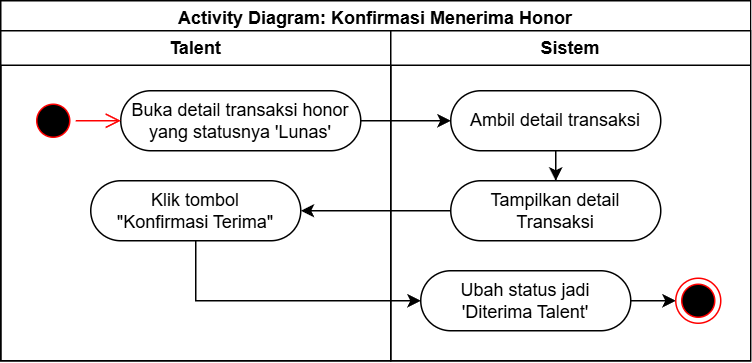

The diagram above was exported from draw.io. Its source (the exported page's mxGraphModel, read from the mxfile embedded in the PNG):
<mxGraphModel dx="8527" dy="3460" grid="1" gridSize="10" guides="1" tooltips="1" connect="1" arrows="1" fold="1" page="1" pageScale="1" pageWidth="850" pageHeight="1100" math="0" shadow="0">
  <root>
    <mxCell id="0" />
    <mxCell id="1" parent="0" />
    <mxCell id="2" value="Activity Diagram: Konfirmasi Menerima Honor" style="swimlane;whiteSpace=wrap;html=1;" vertex="1" parent="1">
      <mxGeometry x="-3440" y="5880" width="500" height="240" as="geometry">
        <mxRectangle x="750" y="600" width="170" height="30" as="alternateBounds" />
      </mxGeometry>
    </mxCell>
    <mxCell id="3" value="Talent" style="swimlane;whiteSpace=wrap;html=1;" vertex="1" parent="2">
      <mxGeometry y="20" width="260" height="220" as="geometry" />
    </mxCell>
    <mxCell id="4" value="Buka detail transaksi honor yang statusnya 'Lunas'" style="rounded=1;whiteSpace=wrap;html=1;arcSize=50;" vertex="1" parent="3">
      <mxGeometry x="80" y="40" width="160" height="40" as="geometry" />
    </mxCell>
    <mxCell id="5" value="" style="ellipse;html=1;shape=startState;fillColor=#000000;strokeColor=#ff0000;" vertex="1" parent="3">
      <mxGeometry x="20" y="45" width="30" height="30" as="geometry" />
    </mxCell>
    <mxCell id="6" value="" style="edgeStyle=orthogonalEdgeStyle;html=1;verticalAlign=bottom;endArrow=open;endSize=8;strokeColor=#ff0000;rounded=0;" edge="1" parent="3" source="5" target="4">
      <mxGeometry relative="1" as="geometry">
        <mxPoint x="150" y="80" as="targetPoint" />
      </mxGeometry>
    </mxCell>
    <mxCell id="7" value="Klik tombol&lt;div&gt;&quot;Konfirmasi Terima&quot;&lt;/div&gt;" style="rounded=1;whiteSpace=wrap;html=1;arcSize=50;" vertex="1" parent="3">
      <mxGeometry x="60" y="100" width="140" height="40" as="geometry" />
    </mxCell>
    <mxCell id="8" value="Sistem" style="swimlane;whiteSpace=wrap;html=1;" vertex="1" parent="2">
      <mxGeometry x="260" y="20" width="240" height="220" as="geometry" />
    </mxCell>
    <mxCell id="9" value="" style="edgeStyle=orthogonalEdgeStyle;rounded=0;orthogonalLoop=1;jettySize=auto;html=1;" edge="1" parent="8" source="10" target="11">
      <mxGeometry relative="1" as="geometry" />
    </mxCell>
    <mxCell id="10" value="Ambil detail transaksi" style="rounded=1;whiteSpace=wrap;html=1;arcSize=50;" vertex="1" parent="8">
      <mxGeometry x="40" y="40" width="140" height="40" as="geometry" />
    </mxCell>
    <mxCell id="11" value="Tampilkan detail&lt;div&gt;Transaksi&lt;/div&gt;" style="rounded=1;whiteSpace=wrap;html=1;arcSize=50;" vertex="1" parent="8">
      <mxGeometry x="40" y="100" width="140" height="40" as="geometry" />
    </mxCell>
    <mxCell id="12" style="edgeStyle=orthogonalEdgeStyle;rounded=0;orthogonalLoop=1;jettySize=auto;html=1;" edge="1" parent="8" source="13" target="14">
      <mxGeometry relative="1" as="geometry" />
    </mxCell>
    <mxCell id="13" value="Ubah status jadi&lt;div&gt;'Diterima Talent'&lt;/div&gt;" style="rounded=1;whiteSpace=wrap;html=1;arcSize=50;" vertex="1" parent="8">
      <mxGeometry x="20" y="160" width="140" height="40" as="geometry" />
    </mxCell>
    <mxCell id="14" value="" style="ellipse;html=1;shape=endState;fillColor=#000000;strokeColor=#ff0000;" vertex="1" parent="8">
      <mxGeometry x="190" y="165" width="30" height="30" as="geometry" />
    </mxCell>
    <mxCell id="15" style="edgeStyle=orthogonalEdgeStyle;rounded=0;orthogonalLoop=1;jettySize=auto;html=1;" edge="1" parent="2" source="4" target="10">
      <mxGeometry relative="1" as="geometry">
        <Array as="points">
          <mxPoint x="260" y="80" />
          <mxPoint x="260" y="80" />
        </Array>
      </mxGeometry>
    </mxCell>
    <mxCell id="16" value="" style="edgeStyle=orthogonalEdgeStyle;rounded=0;orthogonalLoop=1;jettySize=auto;html=1;" edge="1" parent="2" source="11" target="7">
      <mxGeometry relative="1" as="geometry" />
    </mxCell>
    <mxCell id="17" value="" style="edgeStyle=orthogonalEdgeStyle;rounded=0;orthogonalLoop=1;jettySize=auto;html=1;" edge="1" parent="2" source="7" target="13">
      <mxGeometry relative="1" as="geometry">
        <Array as="points">
          <mxPoint x="130" y="200" />
        </Array>
      </mxGeometry>
    </mxCell>
  </root>
</mxGraphModel>